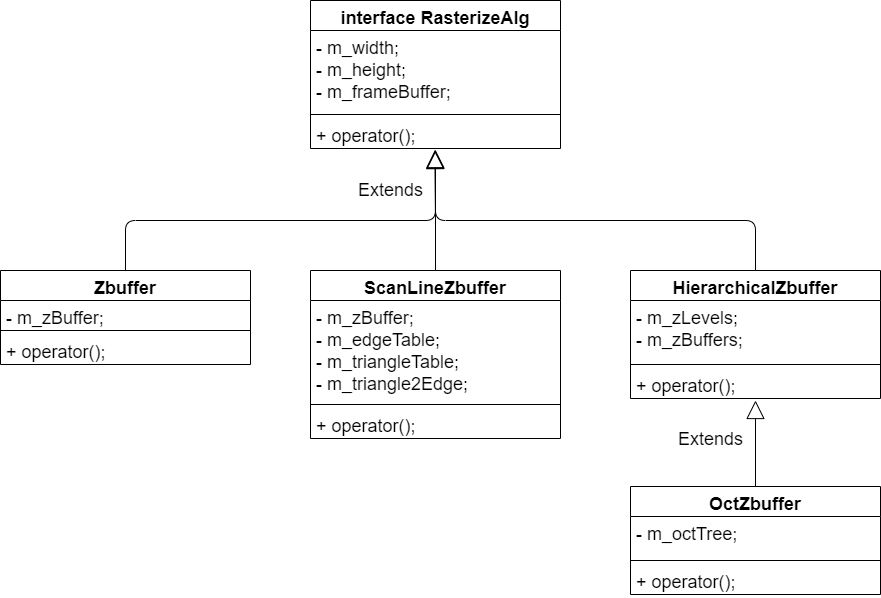

The diagram above was exported from draw.io. Its source (the exported page's mxGraphModel, read from the mxfile embedded in the PNG):
<mxGraphModel dx="1160" dy="1050" grid="1" gridSize="10" guides="1" tooltips="1" connect="1" arrows="1" fold="1" page="1" pageScale="1" pageWidth="1600" pageHeight="1200" math="0" shadow="0">
  <root>
    <mxCell id="0" />
    <mxCell id="1" parent="0" />
    <mxCell id="3" value="Zbuffer" style="swimlane;fontStyle=1;align=center;verticalAlign=top;childLayout=stackLayout;horizontal=1;startSize=30;horizontalStack=0;resizeParent=1;resizeParentMax=0;resizeLast=0;collapsible=1;marginBottom=0;fontSize=18;" vertex="1" parent="1">
      <mxGeometry x="90" y="370" width="250" height="94" as="geometry" />
    </mxCell>
    <mxCell id="4" value="- m_zBuffer;" style="text;strokeColor=none;fillColor=none;align=left;verticalAlign=top;spacingLeft=4;spacingRight=4;overflow=hidden;rotatable=0;points=[[0,0.5],[1,0.5]];portConstraint=eastwest;fontSize=18;" vertex="1" parent="3">
      <mxGeometry y="30" width="250" height="26" as="geometry" />
    </mxCell>
    <mxCell id="5" value="" style="line;strokeWidth=1;fillColor=none;align=left;verticalAlign=middle;spacingTop=-1;spacingLeft=3;spacingRight=3;rotatable=0;labelPosition=right;points=[];portConstraint=eastwest;fontSize=18;" vertex="1" parent="3">
      <mxGeometry y="56" width="250" height="8" as="geometry" />
    </mxCell>
    <mxCell id="6" value="+ operator();" style="text;strokeColor=none;fillColor=none;align=left;verticalAlign=top;spacingLeft=4;spacingRight=4;overflow=hidden;rotatable=0;points=[[0,0.5],[1,0.5]];portConstraint=eastwest;fontSize=18;" vertex="1" parent="3">
      <mxGeometry y="64" width="250" height="30" as="geometry" />
    </mxCell>
    <mxCell id="7" value="ScanLineZbuffer" style="swimlane;fontStyle=1;align=center;verticalAlign=top;childLayout=stackLayout;horizontal=1;startSize=30;horizontalStack=0;resizeParent=1;resizeParentMax=0;resizeLast=0;collapsible=1;marginBottom=0;fontSize=18;" vertex="1" parent="1">
      <mxGeometry x="400" y="370" width="250" height="168" as="geometry" />
    </mxCell>
    <mxCell id="8" value="- m_zBuffer;&#10;- m_edgeTable;&#10;- m_triangleTable;&#10;- m_triangle2Edge;&#10;&#10;" style="text;strokeColor=none;fillColor=none;align=left;verticalAlign=top;spacingLeft=4;spacingRight=4;overflow=hidden;rotatable=0;points=[[0,0.5],[1,0.5]];portConstraint=eastwest;fontSize=18;" vertex="1" parent="7">
      <mxGeometry y="30" width="250" height="100" as="geometry" />
    </mxCell>
    <mxCell id="9" value="" style="line;strokeWidth=1;fillColor=none;align=left;verticalAlign=middle;spacingTop=-1;spacingLeft=3;spacingRight=3;rotatable=0;labelPosition=right;points=[];portConstraint=eastwest;fontSize=18;" vertex="1" parent="7">
      <mxGeometry y="130" width="250" height="8" as="geometry" />
    </mxCell>
    <mxCell id="10" value="+ operator();" style="text;strokeColor=none;fillColor=none;align=left;verticalAlign=top;spacingLeft=4;spacingRight=4;overflow=hidden;rotatable=0;points=[[0,0.5],[1,0.5]];portConstraint=eastwest;fontSize=18;" vertex="1" parent="7">
      <mxGeometry y="138" width="250" height="30" as="geometry" />
    </mxCell>
    <mxCell id="11" value="HierarchicalZbuffer" style="swimlane;fontStyle=1;align=center;verticalAlign=top;childLayout=stackLayout;horizontal=1;startSize=30;horizontalStack=0;resizeParent=1;resizeParentMax=0;resizeLast=0;collapsible=1;marginBottom=0;fontSize=18;" vertex="1" parent="1">
      <mxGeometry x="720" y="370" width="250" height="128" as="geometry" />
    </mxCell>
    <mxCell id="12" value="- m_zLevels;&#10;- m_zBuffers;" style="text;strokeColor=none;fillColor=none;align=left;verticalAlign=top;spacingLeft=4;spacingRight=4;overflow=hidden;rotatable=0;points=[[0,0.5],[1,0.5]];portConstraint=eastwest;fontSize=18;" vertex="1" parent="11">
      <mxGeometry y="30" width="250" height="60" as="geometry" />
    </mxCell>
    <mxCell id="13" value="" style="line;strokeWidth=1;fillColor=none;align=left;verticalAlign=middle;spacingTop=-1;spacingLeft=3;spacingRight=3;rotatable=0;labelPosition=right;points=[];portConstraint=eastwest;fontSize=18;" vertex="1" parent="11">
      <mxGeometry y="90" width="250" height="8" as="geometry" />
    </mxCell>
    <mxCell id="14" value="+ operator();" style="text;strokeColor=none;fillColor=none;align=left;verticalAlign=top;spacingLeft=4;spacingRight=4;overflow=hidden;rotatable=0;points=[[0,0.5],[1,0.5]];portConstraint=eastwest;fontSize=18;" vertex="1" parent="11">
      <mxGeometry y="98" width="250" height="30" as="geometry" />
    </mxCell>
    <mxCell id="15" value="interface RasterizeAlg" style="swimlane;fontStyle=1;align=center;verticalAlign=top;childLayout=stackLayout;horizontal=1;startSize=30;horizontalStack=0;resizeParent=1;resizeParentMax=0;resizeLast=0;collapsible=1;marginBottom=0;fontSize=18;" vertex="1" parent="1">
      <mxGeometry x="400" y="100" width="250" height="148" as="geometry" />
    </mxCell>
    <mxCell id="16" value="- m_width;&#10;- m_height;&#10;- m_frameBuffer;" style="text;strokeColor=none;fillColor=none;align=left;verticalAlign=top;spacingLeft=4;spacingRight=4;overflow=hidden;rotatable=0;points=[[0,0.5],[1,0.5]];portConstraint=eastwest;fontSize=18;" vertex="1" parent="15">
      <mxGeometry y="30" width="250" height="80" as="geometry" />
    </mxCell>
    <mxCell id="17" value="" style="line;strokeWidth=1;fillColor=none;align=left;verticalAlign=middle;spacingTop=-1;spacingLeft=3;spacingRight=3;rotatable=0;labelPosition=right;points=[];portConstraint=eastwest;fontSize=18;" vertex="1" parent="15">
      <mxGeometry y="110" width="250" height="8" as="geometry" />
    </mxCell>
    <mxCell id="18" value="+ operator();" style="text;strokeColor=none;fillColor=none;align=left;verticalAlign=top;spacingLeft=4;spacingRight=4;overflow=hidden;rotatable=0;points=[[0,0.5],[1,0.5]];portConstraint=eastwest;fontSize=18;" vertex="1" parent="15">
      <mxGeometry y="118" width="250" height="30" as="geometry" />
    </mxCell>
    <mxCell id="20" value="OctZbuffer" style="swimlane;fontStyle=1;align=center;verticalAlign=top;childLayout=stackLayout;horizontal=1;startSize=30;horizontalStack=0;resizeParent=1;resizeParentMax=0;resizeLast=0;collapsible=1;marginBottom=0;fontSize=18;" vertex="1" parent="1">
      <mxGeometry x="720" y="586" width="250" height="108" as="geometry" />
    </mxCell>
    <mxCell id="21" value="- m_octTree;" style="text;strokeColor=none;fillColor=none;align=left;verticalAlign=top;spacingLeft=4;spacingRight=4;overflow=hidden;rotatable=0;points=[[0,0.5],[1,0.5]];portConstraint=eastwest;fontSize=18;" vertex="1" parent="20">
      <mxGeometry y="30" width="250" height="40" as="geometry" />
    </mxCell>
    <mxCell id="22" value="" style="line;strokeWidth=1;fillColor=none;align=left;verticalAlign=middle;spacingTop=-1;spacingLeft=3;spacingRight=3;rotatable=0;labelPosition=right;points=[];portConstraint=eastwest;fontSize=18;" vertex="1" parent="20">
      <mxGeometry y="70" width="250" height="8" as="geometry" />
    </mxCell>
    <mxCell id="23" value="+ operator();" style="text;strokeColor=none;fillColor=none;align=left;verticalAlign=top;spacingLeft=4;spacingRight=4;overflow=hidden;rotatable=0;points=[[0,0.5],[1,0.5]];portConstraint=eastwest;fontSize=18;" vertex="1" parent="20">
      <mxGeometry y="78" width="250" height="30" as="geometry" />
    </mxCell>
    <mxCell id="24" value="" style="endArrow=block;endSize=16;endFill=0;html=1;fontSize=18;exitX=0.5;exitY=0;exitDx=0;exitDy=0;entryX=0.498;entryY=1.067;entryDx=0;entryDy=0;entryPerimeter=0;" edge="1" parent="1" source="3" target="18">
      <mxGeometry x="-0.3225" y="20" width="160" relative="1" as="geometry">
        <mxPoint x="380" y="470" as="sourcePoint" />
        <mxPoint x="540" y="270" as="targetPoint" />
        <Array as="points">
          <mxPoint x="215" y="320" />
          <mxPoint x="525" y="320" />
        </Array>
        <mxPoint as="offset" />
      </mxGeometry>
    </mxCell>
    <mxCell id="25" value="Extends" style="endArrow=block;endSize=16;endFill=0;html=1;fontSize=18;exitX=0.5;exitY=0;exitDx=0;exitDy=0;" edge="1" parent="1" source="7">
      <mxGeometry x="0.3333" y="45" width="160" relative="1" as="geometry">
        <mxPoint x="225" y="380" as="sourcePoint" />
        <mxPoint x="525" y="250" as="targetPoint" />
        <Array as="points" />
        <mxPoint as="offset" />
      </mxGeometry>
    </mxCell>
    <mxCell id="26" value="" style="endArrow=block;endSize=16;endFill=0;html=1;fontSize=18;entryX=0.499;entryY=1.033;entryDx=0;entryDy=0;entryPerimeter=0;exitX=0.5;exitY=0;exitDx=0;exitDy=0;" edge="1" parent="1" source="11" target="18">
      <mxGeometry x="-0.4029" y="20" width="160" relative="1" as="geometry">
        <mxPoint x="600" y="340" as="sourcePoint" />
        <mxPoint x="543.75" y="270.93999999999994" as="targetPoint" />
        <Array as="points">
          <mxPoint x="845" y="320" />
          <mxPoint x="525" y="320" />
        </Array>
        <mxPoint as="offset" />
      </mxGeometry>
    </mxCell>
    <mxCell id="27" value="Extends" style="endArrow=block;endSize=16;endFill=0;html=1;fontSize=18;exitX=0.5;exitY=0;exitDx=0;exitDy=0;" edge="1" parent="1" source="20">
      <mxGeometry x="0.0698" y="45" width="160" relative="1" as="geometry">
        <mxPoint x="580" y="440" as="sourcePoint" />
        <mxPoint x="845" y="500" as="targetPoint" />
        <mxPoint as="offset" />
      </mxGeometry>
    </mxCell>
  </root>
</mxGraphModel>